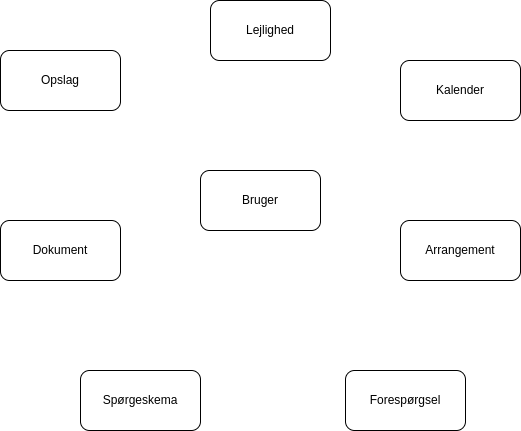

The diagram above was exported from draw.io. Its source (the exported page's mxGraphModel, read from the mxfile embedded in the PNG):
<mxGraphModel dx="2062" dy="1128" grid="1" gridSize="10" guides="1" tooltips="1" connect="1" arrows="1" fold="1" page="1" pageScale="1" pageWidth="850" pageHeight="1100" math="0" shadow="0">
  <root>
    <mxCell id="0" />
    <mxCell id="1" parent="0" />
    <mxCell id="xtd9R73nv4WoVQgK9cCN-1" value="Bruger" style="rounded=1;whiteSpace=wrap;html=1;" parent="1" vertex="1">
      <mxGeometry x="280" y="200" width="120" height="60" as="geometry" />
    </mxCell>
    <mxCell id="xtd9R73nv4WoVQgK9cCN-2" value="Kalender" style="rounded=1;whiteSpace=wrap;html=1;" parent="1" vertex="1">
      <mxGeometry x="480" y="90" width="120" height="60" as="geometry" />
    </mxCell>
    <mxCell id="xtd9R73nv4WoVQgK9cCN-3" value="Arrangement" style="rounded=1;whiteSpace=wrap;html=1;" parent="1" vertex="1">
      <mxGeometry x="480" y="250" width="120" height="60" as="geometry" />
    </mxCell>
    <mxCell id="xtd9R73nv4WoVQgK9cCN-4" value="Spørgeskema" style="rounded=1;whiteSpace=wrap;html=1;" parent="1" vertex="1">
      <mxGeometry x="160" y="400" width="120" height="60" as="geometry" />
    </mxCell>
    <mxCell id="xtd9R73nv4WoVQgK9cCN-6" value="Opslag" style="rounded=1;whiteSpace=wrap;html=1;" parent="1" vertex="1">
      <mxGeometry x="80" y="80" width="120" height="60" as="geometry" />
    </mxCell>
    <mxCell id="xtd9R73nv4WoVQgK9cCN-7" value="Forespørgsel" style="rounded=1;whiteSpace=wrap;html=1;" parent="1" vertex="1">
      <mxGeometry x="425" y="400" width="120" height="60" as="geometry" />
    </mxCell>
    <mxCell id="xtd9R73nv4WoVQgK9cCN-8" value="Lejlighed" style="rounded=1;whiteSpace=wrap;html=1;" parent="1" vertex="1">
      <mxGeometry x="290" y="30" width="120" height="60" as="geometry" />
    </mxCell>
    <mxCell id="xtd9R73nv4WoVQgK9cCN-9" value="Dokument" style="rounded=1;whiteSpace=wrap;html=1;" parent="1" vertex="1">
      <mxGeometry x="80" y="250" width="120" height="60" as="geometry" />
    </mxCell>
    <mxCell id="xtd9R73nv4WoVQgK9cCN-10" style="edgeStyle=orthogonalEdgeStyle;rounded=0;orthogonalLoop=1;jettySize=auto;html=1;exitX=0.5;exitY=1;exitDx=0;exitDy=0;" parent="1" source="xtd9R73nv4WoVQgK9cCN-3" target="xtd9R73nv4WoVQgK9cCN-3" edge="1">
      <mxGeometry relative="1" as="geometry" />
    </mxCell>
  </root>
</mxGraphModel>